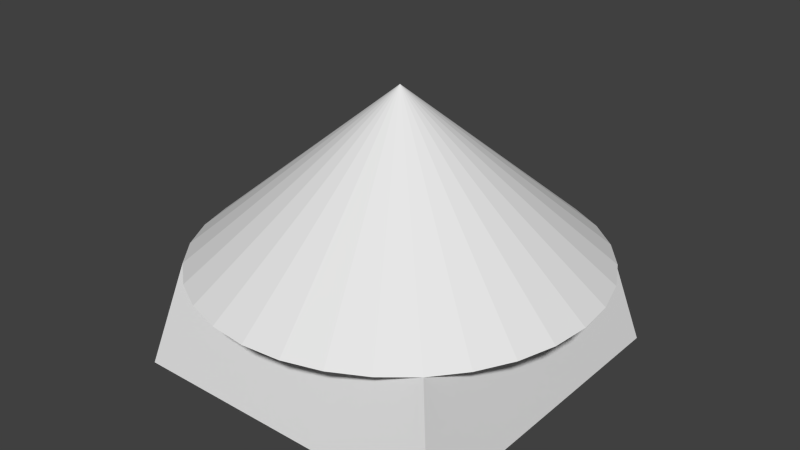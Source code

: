 # Source: tent.blend  (saved by Blender 2.68.0; exported with 4.5.12 LTS)
import bpy
from mathutils import Matrix  # noqa: F401  (used for matrix-valued properties, if any)

bpy.ops.wm.read_factory_settings(use_empty=True)
scene = bpy.context.scene
scene.name = 'Scene'

# ---- collections
col_collection_1 = bpy.data.collections.new('Collection 1'); scene.collection.children.link(col_collection_1)

# ---- materials (node trees are filled in below, after node groups)
mat_material = bpy.data.materials.new('Material')
mat_material.alpha_threshold = 0.0
mat_material.use_transparent_shadow = False
mat_material.roughness = 0.5
mat_material.line_color = (0.0, 0.0, 0.0, 1.0)

# ---- material node trees

# ---- world
world_world = bpy.data.worlds.new('World'); scene.world = world_world
world_world.color = (0.05088, 0.05088, 0.05088)
world_world.use_sun_shadow = False
world_world.sun_shadow_jitter_overblur = 0.0
world_world.cycles.sampling_method = 'MANUAL'
world_world.cycles.sample_map_resolution = 256

# ---- meshes
me_cube = bpy.data.meshes.new('Cube')
me_cube.from_pydata([(-6.853e-09, 1.2, 0.1101), (0.2341, 1.177, 0.1101), (0.4592, 1.109, 0.1101), (0.6667, 0.9978, 0.1101), (0.8485, 0.8485, 0.1101), (0.9978, 0.6667, 0.1101), (1.109, 0.4592, 0.1101), (1.177, 0.2341, 0.1101), (1.2, 4.899e-08, 0.1101), (-6.853e-09, -4.16e-08, 2.11), (1.177, -0.2341, 0.1101), (1.109, -0.4592, 0.1101), (0.9978, -0.6667, 0.1101), (0.8485, -0.8485, 0.1101), (0.6667, -0.9978, 0.1101), (0.4592, -1.109, 0.1101), (0.2341, -1.177, 0.1101), (-3.979e-07, -1.2, 0.1101), (-0.2341, -1.177, 0.1101), (-0.4592, -1.109, 0.1101), (-0.6667, -0.9978, 0.1101), (-0.8485, -0.8485, 0.1101), (-0.9978, -0.6667, 0.1101), (-1.109, -0.4592, 0.1101), (-1.177, -0.2341, 0.1101), (-1.2, 1.117e-06, 0.1101), (-1.177, 0.2341, 0.1101), (-1.109, 0.4592, 0.1101), (-0.9978, 0.6667, 0.1101), (-0.8485, 0.8485, 0.1101), (-0.6667, 0.9978, 0.1101), (-0.4592, 1.109, 0.1101), (-0.2341, 1.177, 0.1101), (1.0, 1.0, -1.169), (1.0, -1.0, -1.169), (-1.0, -1.0, -1.169), (-1.0, 1.0, -1.169)], [], [(31, 9, 32), (0, 9, 1), (32, 9, 0), (1, 9, 2), (30, 9, 31), (29, 9, 30), (28, 9, 29), (27, 9, 28), (26, 9, 27), (25, 9, 26), (24, 9, 25), (23, 9, 24), (22, 9, 23), (21, 9, 22), (20, 9, 21), (19, 9, 20), (18, 9, 19), (17, 9, 18), (16, 9, 17), (15, 9, 16), (14, 9, 15), (13, 9, 14), (12, 9, 13), (11, 9, 12), (10, 9, 11), (8, 9, 10), (7, 9, 8), (6, 9, 7), (5, 9, 6), (4, 9, 5), (3, 9, 4), (2, 9, 3), (0, 1, 2, 3, 4, 5, 6, 7, 8, 10, 11, 12, 13, 14, 15, 16, 17, 18, 19, 20, 21, 22, 23, 24, 25, 26, 27, 28, 29, 30, 31, 32), (33, 34, 35, 36), (35, 21, 29, 36), (4, 33, 36, 29), (34, 13, 21, 35), (33, 4, 13, 34), (4, 29, 21, 13)])
_ca = me_cube.color_attributes.new('Col', 'BYTE_COLOR', 'CORNER')
_ca.data.foreach_set('color', [0.08866, 0.0, 0.001821, 1.0, 0.002732, 0.002125, 0.016, 1.0, 0.1356, 0.0, 0.0003035, 1.0, 0.1329, 0.0, 0.0003035, 1.0, 0.002732, 0.002125, 0.016, 1.0, 0.1329, 0.0, 0.0003035, 1.0, 0.1356, 0.0, 0.0003035, 1.0, 0.002732, 0.002125, 0.016, 1.0, 0.1329, 0.0, 0.0003035, 1.0, 0.1329, 0.0, 0.0003035, 1.0, 0.002732, 0.002125, 0.016, 1.0, 0.08866, 0.0, 0.001821, 1.0, 0.08866, 0.0, 0.001821, 1.0, 0.002732, 0.002125, 0.016, 1.0, 0.08866, 0.0, 0.001821, 1.0, 0.1095, 0.0, 0.0009106, 1.0, 0.002732, 0.002125, 0.016, 1.0, 0.08866, 0.0, 0.001821, 1.0, 0.0999, 0.0, 0.001214, 1.0, 0.002732, 0.002125, 0.016, 1.0, 0.1095, 0.0, 0.0009106, 1.0, 0.08866, 0.0, 0.001821, 1.0, 0.002732, 0.002125, 0.016, 1.0, 0.0999, 0.0, 0.001214, 1.0, 0.08866, 0.0, 0.001821, 1.0, 0.002732, 0.002125, 0.016, 1.0, 0.08866, 0.0, 0.001821, 1.0, 0.08866, 0.0, 0.001821, 1.0, 0.002732, 0.002125, 0.016, 1.0, 0.08866, 0.0, 0.001821, 1.0, 0.1301, 0.0, 0.0003035, 1.0, 0.002732, 0.002125, 0.016, 1.0, 0.08866, 0.0, 0.001821, 1.0, 0.08866, 0.0, 0.001821, 1.0, 0.002732, 0.002125, 0.016, 1.0, 0.1301, 0.0, 0.0003035, 1.0, 0.117, 0.0, 0.0009106, 1.0, 0.002732, 0.002125, 0.016, 1.0, 0.08866, 0.0, 0.001821, 1.0, 0.1529, 0.006049, 0.006512, 1.0, 0.002732, 0.002125, 0.016, 1.0, 0.117, 0.0, 0.0009106, 1.0, 0.08866, 0.0, 0.001821, 1.0, 0.002732, 0.002125, 0.016, 1.0, 0.1529, 0.006049, 0.006512, 1.0, 0.09084, 0.0, 0.001821, 1.0, 0.002732, 0.002125, 0.016, 1.0, 0.08866, 0.0, 0.001821, 1.0, 0.08866, 0.0, 0.001821, 1.0, 0.002732, 0.002125, 0.016, 1.0, 0.09084, 0.0, 0.001821, 1.0, 0.08866, 0.0, 0.001821, 1.0, 0.002732, 0.002125, 0.016, 1.0, 0.08866, 0.0, 0.001821, 1.0, 0.1356, 0.0, 0.0003035, 1.0, 0.002732, 0.002125, 0.016, 1.0, 0.08866, 0.0, 0.001821, 1.0, 0.09759, 0.0, 0.001518, 1.0, 0.002732, 0.002125, 0.016, 1.0, 0.1356, 0.0, 0.0003035, 1.0, 0.0999, 0.0, 0.001518, 1.0, 0.002732, 0.002125, 0.016, 1.0, 0.09759, 0.0, 0.001518, 1.0, 0.1356, 0.0, 0.0003035, 1.0, 0.002732, 0.002125, 0.016, 1.0, 0.0999, 0.0, 0.001518, 1.0, 0.1356, 0.0, 0.0003035, 1.0, 0.002732, 0.002125, 0.016, 1.0, 0.1356, 0.0, 0.0003035, 1.0, 0.08866, 0.0, 0.001821, 1.0, 0.002732, 0.002125, 0.016, 1.0, 0.1356, 0.0, 0.0003035, 1.0, 0.08866, 0.0, 0.001821, 1.0, 0.002732, 0.002125, 0.016, 1.0, 0.08866, 0.0, 0.001821, 1.0, 0.08866, 0.0, 0.001821, 1.0, 0.002732, 0.002125, 0.016, 1.0, 0.08866, 0.0, 0.001821, 1.0, 0.1274, 0.0, 0.0003035, 1.0, 0.002732, 0.002125, 0.016, 1.0, 0.08866, 0.0, 0.001821, 1.0, 0.09084, 0.0, 0.001821, 1.0, 0.002732, 0.002125, 0.016, 1.0, 0.1274, 0.0, 0.0003035, 1.0, 0.1195, 0.0, 0.0006071, 1.0, 0.002732, 0.002125, 0.016, 1.0, 0.09084, 0.0, 0.001821, 1.0, 0.1356, 0.0, 0.0003035, 1.0, 0.002732, 0.002125, 0.016, 1.0, 0.1195, 0.0, 0.0006071, 1.0, 0.09084, 0.0, 0.001821, 1.0, 0.002732, 0.002125, 0.016, 1.0, 0.1356, 0.0, 0.0003035, 1.0, 0.08866, 0.0, 0.001821, 1.0, 0.002732, 0.002125, 0.016, 1.0, 0.09084, 0.0, 0.001821, 1.0, 0.0382, 0.03689, 0.02315, 1.0, 0.1221, 0.117, 0.04231, 1.0, 0.2122, 0.2051, 0.05951, 1.0, 0.2159, 0.2086, 0.06125, 1.0, 0.2159, 0.2086, 0.06125, 1.0, 0.2159, 0.1746, 0.07227, 1.0, 0.2159, 0.1746, 0.07227, 1.0, 0.2159, 0.1779, 0.07036, 1.0, 0.2159, 0.2086, 0.06125, 1.0, 0.2159, 0.2086, 0.06125, 1.0, 0.2122, 0.2051, 0.06125, 1.0, 0.2159, 0.2086, 0.06125, 1.0, 0.2159, 0.2086, 0.06125, 1.0, 0.2122, 0.2051, 0.06125, 1.0, 0.1529, 0.147, 0.04971, 1.0, 0.08866, 0.08438, 0.0356, 1.0, 0.0999, 0.09531, 0.0382, 1.0, 0.1441, 0.1144, 0.04092, 1.0, 0.2016, 0.1946, 0.05951, 1.0, 0.2159, 0.2086, 0.06125, 1.0, 0.227, 0.1912, 0.08866, 1.0, 0.2159, 0.1746, 0.07227, 1.0, 0.2159, 0.1746, 0.07227, 1.0, 0.2159, 0.1746, 0.07227, 1.0, 0.2159, 0.1746, 0.07227, 1.0, 0.2159, 0.2086, 0.06125, 1.0, 0.2159, 0.2086, 0.06125, 1.0, 0.2159, 0.1746, 0.07227, 1.0, 0.2159, 0.1746, 0.07227, 1.0, 0.1946, 0.1559, 0.06663, 1.0, 0.07036, 0.06848, 0.0319, 1.0, 0.03071, 0.02956, 0.02122, 1.0, 0.0185, 0.01764, 0.01764, 1.0, 0.01764, 0.01681, 0.01681, 1.0, 0.06848, 0.06848, 0.07036, 1.0, 0.04231, 0.04092, 0.04231, 1.0, 0.02217, 0.02122, 0.02122, 1.0, 0.2874, 0.2384, 0.2307, 1.0, 0.2016, 0.1878, 0.1946, 1.0, 0.02217, 0.02122, 0.02122, 1.0, 0.2831, 0.2874, 0.2918, 1.0, 0.02217, 0.02122, 0.02122, 1.0, 0.02217, 0.02122, 0.02122, 1.0, 0.2086, 0.2086, 0.2122, 1.0, 0.02217, 0.02122, 0.02122, 1.0, 0.4452, 0.4508, 0.4564, 1.0, 0.3095, 0.3005, 0.2961, 1.0, 0.02217, 0.02122, 0.02122, 1.0, 0.02217, 0.02122, 0.02122, 1.0, 1.0, 1.0, 1.0, 1.0, 0.8228, 0.8148, 0.8148, 1.0, 0.02217, 0.02122, 0.02122, 1.0, 1.0, 1.0, 1.0, 1.0, 1.0, 1.0, 1.0, 1.0, 1.0, 1.0, 1.0, 1.0, 1.0, 1.0, 1.0, 1.0])
me_cube.materials.append(mat_material)
me_cube.use_remesh_preserve_volume = False
me_cube.use_remesh_preserve_attributes = False
me_cube.use_mirror_vertex_groups = False
me_cube.update()

# ---- objects
ob_cube = bpy.data.objects.new('Cube', me_cube)

# ---- transforms, parenting, visibility, modifiers, constraints
ob_cube.location = (1.371e-08, 8.321e-08, 0.0)
ob_cube.scale = (2.0, 2.0, 1.0)
ob_cube.lock_rotations_4d = False
ob_cube.empty_display_type = 'ARROWS'
ob_cube.lineart.crease_threshold = 0.0

# ---- collection membership
col_collection_1.objects.link(ob_cube)

# ---- scene / render settings (as saved in the file)
scene.frame_start = 1; scene.frame_end = 250; scene.frame_set(1)
scene.render.engine = 'BLENDER_EEVEE_NEXT'
scene.render.image_settings.color_mode = 'RGB'
scene.render.image_settings.compression = 90
scene.render.resolution_percentage = 50
scene.render.dither_intensity = 0.0
scene.cycles.use_denoising = False
scene.cycles.samples = 10
scene.cycles.sampling_pattern = 'TABULATED_SOBOL'
scene.cycles.light_sampling_threshold = 0.0
scene.cycles.use_adaptive_sampling = False
scene.cycles.use_light_tree = False
scene.cycles.blur_glossy = 0.0
scene.cycles.volume_bounces = 1
scene.cycles.pixel_filter_type = 'GAUSSIAN'
scene.cycles.sample_clamp_indirect = 0.0
scene.view_settings.view_transform = 'Standard'
bpy.context.view_layer.update()

# ---- added for rendering (the .blend has no active camera and no usable light): camera, sun
cam_auto = bpy.data.cameras.new('AutoCamera')
cam_auto.lens = 50.0
cam_auto.sensor_width = 36.0
cam_auto.clip_end = 1000.0
ob_auto_camera = bpy.data.objects.new('AutoCamera', cam_auto)
scene.collection.objects.link(ob_auto_camera)
ob_auto_camera.location = (6.9749, -8.36988, 6.0506)
ob_auto_camera.rotation_euler = (1.09748, -7.21219e-08, 0.694738)
scene.camera = ob_auto_camera
light_auto_sun = bpy.data.lights.new('AutoSun', 'SUN')
light_auto_sun.energy = 3.0
light_auto_sun.angle = 0.0523599
ob_auto_sun = bpy.data.objects.new('AutoSun', light_auto_sun)
scene.collection.objects.link(ob_auto_sun)
ob_auto_sun.rotation_euler = (0.872665, 0.174533, 0.523599)
bpy.context.view_layer.update()
